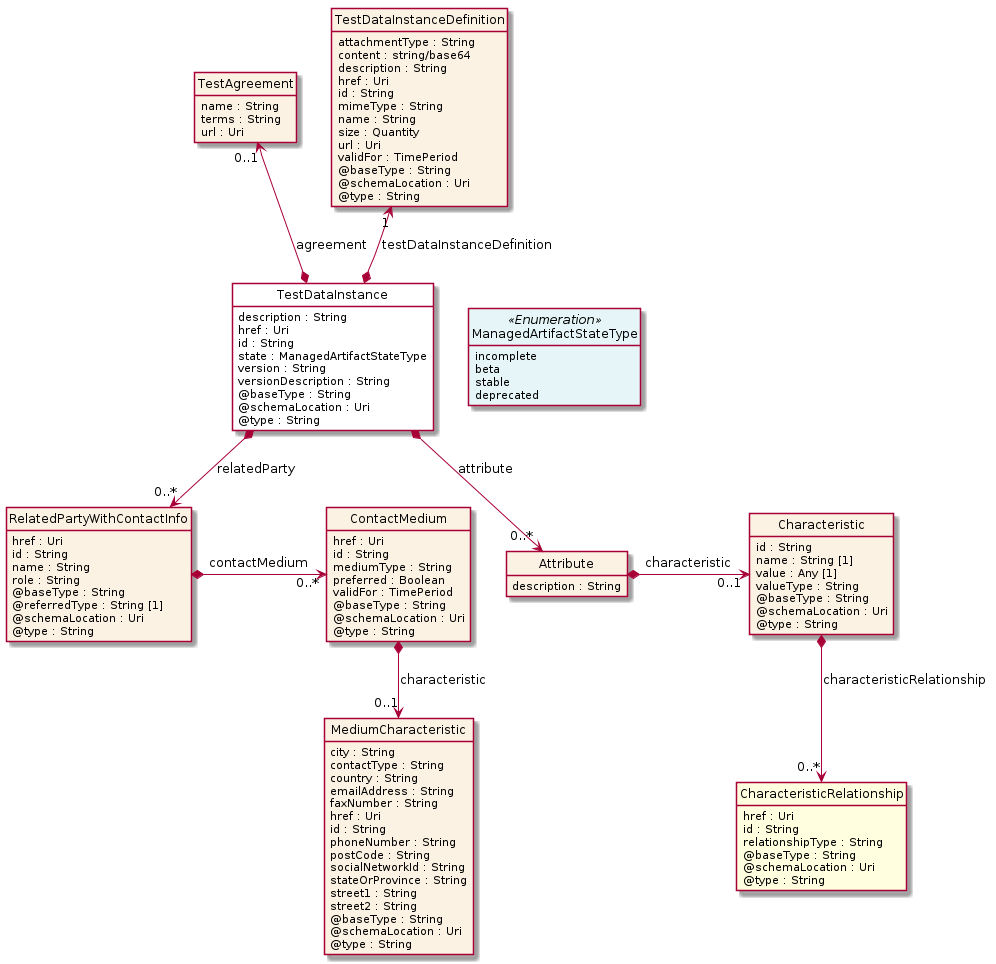

The diagram above was rendered by PlantUML. Its source (embedded in the PNG):
@startuml
hide circle
hide methods
hide stereotype
show <<Enumeration>> stereotype
skinparam class {
   BackgroundColor<<Enumeration>> #E6F5F7
   BackgroundColor<<Ref>> #FFFFE0
   BackgroundColor<<Pivot>> #FFFFFFF
   BackgroundColor<<SimpleType>> #E2F0DA
   BackgroundColor #FCF2E3
}

class TestDataInstance <<Pivot>> {
    description : String
    href : Uri
    id : String
    state : ManagedArtifactStateType
    version : String
    versionDescription : String
    @baseType : String
    @schemaLocation : Uri
    @type : String
}

class TestAgreement  {
    name : String
    terms : String
    url : Uri
}

class RelatedPartyWithContactInfo  {
    href : Uri
    id : String
    name : String
    role : String
    @baseType : String
    @referredType : String [1]
    @schemaLocation : Uri
    @type : String
}

class ContactMedium  {
    href : Uri
    id : String
    mediumType : String
    preferred : Boolean
    validFor : TimePeriod
    @baseType : String
    @schemaLocation : Uri
    @type : String
}

class MediumCharacteristic  {
    city : String
    contactType : String
    country : String
    emailAddress : String
    faxNumber : String
    href : Uri
    id : String
    phoneNumber : String
    postCode : String
    socialNetworkId : String
    stateOrProvince : String
    street1 : String
    street2 : String
    @baseType : String
    @schemaLocation : Uri
    @type : String
}

class Attribute  {
    description : String
}

class Characteristic  {
    id : String
    name : String [1]
    value : Any [1]
    valueType : String
    @baseType : String
    @schemaLocation : Uri
    @type : String
}

class CharacteristicRelationship  <<Ref>> {
    href : Uri
    id : String
    relationshipType : String
    @baseType : String
    @schemaLocation : Uri
    @type : String
}

class ManagedArtifactStateType <<Enumeration>> {
    incomplete
    beta
    stable
    deprecated
}

class TestDataInstanceDefinition  {
    attachmentType : String
    content : string/base64
    description : String
    href : Uri
    id : String
    mimeType : String
    name : String
    size : Quantity
    url : Uri
    validFor : TimePeriod
    @baseType : String
    @schemaLocation : Uri
    @type : String
}

TestDataInstance -right[hidden]-> ManagedArtifactStateType

TestAgreement "0..1" <--* TestDataInstance : agreement

TestDataInstanceDefinition "1" <--* TestDataInstance : testDataInstanceDefinition

TestDataInstance *-->  "0..*" Attribute : attribute

TestDataInstance *-->  "0..*" RelatedPartyWithContactInfo : relatedParty

RelatedPartyWithContactInfo *-right-> "0..*" ContactMedium : contactMedium

ContactMedium *-->  "0..1" MediumCharacteristic : characteristic

Attribute *-right-> "0..1" Characteristic : characteristic

Characteristic *-->  "0..*" CharacteristicRelationship : characteristicRelationship

@enduml